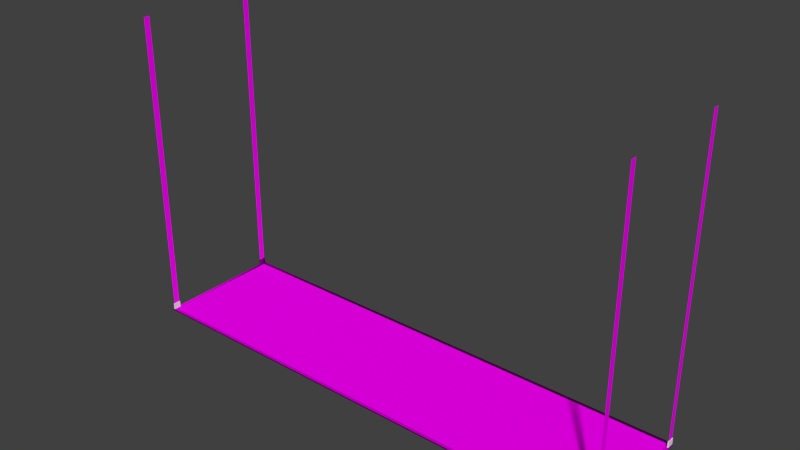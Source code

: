 # Source: decoration_building_aircon_straight_1.blend  (saved by Blender 2.70.0; exported with 4.5.12 LTS)
import bpy
from mathutils import Matrix  # noqa: F401  (used for matrix-valued properties, if any)

bpy.ops.wm.read_factory_settings(use_empty=True)
scene = bpy.context.scene
scene.name = 'Scene'

# ---- collections
col_collection_1 = bpy.data.collections.new('Collection 1'); scene.collection.children.link(col_collection_1)

# ---- images (referenced by path relative to the original .blend; pixels are not part of the script)
import os
ASSET_DIR = os.environ.get("B2B_ASSET_DIR", "")  # directory of the original .blend (textures are referenced by path, not embedded)
HERE = os.path.dirname(os.path.abspath(__file__))  # packed textures are extracted next to this script under _unpacked/

def load_image(name, relpath, width, height, colorspace="sRGB"):
    """Load a texture the original file referenced (path relative to the .blend, or extracted next to this script)."""
    p = next((c for c in (os.path.join(HERE, relpath), os.path.join(ASSET_DIR, relpath)) if relpath and os.path.exists(c)), "")
    if p:
        img = bpy.data.images.load(p, check_existing=True)
        img.name = name
    else:  # same state as the original file: an image datablock whose file is absent (Cycles renders it pink)
        img = bpy.data.images.new(name, width, height)
        img.source = "FILE"
        img.filepath = "//" + (relpath or name)
    img.colorspace_settings.name = colorspace
    return img
img_decoration_buildings_metal_2_diffuse_jpg = load_image('decoration_buildings_metal_2_diffuse.jpg', 'Texturen/decoration_buildings_metal_2_diffuse.jpg', 1024, 1024, 'sRGB')
img_decoration_buildings_metal_2_normal_jpg = load_image('decoration_buildings_metal_2_normal.jpg', 'Texturen/decoration_buildings_metal_2_normal.jpg', 1024, 1024, 'sRGB')
img_decoration_buildings_chain_1_diffuse_png = load_image('decoration_buildings_chain_1_diffuse.png', 'Texturen/decoration_buildings_chain_1_diffuse.png', 1024, 1024, 'sRGB')
img_decoration_buildings_fence_1_diffuse_png = load_image('decoration_buildings_fence_1_diffuse.png', 'Texturen/decoration_buildings_fence_1_diffuse.png', 1024, 1024, 'sRGB')

# ---- materials (node trees are filled in below, after node groups)
mat_decoration_building_aircon_straight_1_border_metal_2 = bpy.data.materials.new('decoration_building_aircon_straight_1_border_metal_2')
mat_decoration_building_aircon_straight_1_border_metal_2.alpha_threshold = 0.0
mat_decoration_building_aircon_straight_1_border_metal_2.roughness = 0.5
mat_decoration_building_aircon_straight_1_border_metal_2.line_color = (0.0, 0.0, 0.0, 1.0)
mat_decoration_building_aircon_straight_1_chains_chain_1 = bpy.data.materials.new('decoration_building_aircon_straight_1_chains_chain_1')
mat_decoration_building_aircon_straight_1_chains_chain_1.alpha_threshold = 0.0
mat_decoration_building_aircon_straight_1_chains_chain_1.roughness = 0.5
mat_decoration_building_aircon_straight_1_chains_chain_1.line_color = (0.0, 0.0, 0.0, 1.0)
mat_decoration_building_aircon_straight_1_base_fence_1 = bpy.data.materials.new('decoration_building_aircon_straight_1_base_fence_1')
mat_decoration_building_aircon_straight_1_base_fence_1.alpha_threshold = 0.0
mat_decoration_building_aircon_straight_1_base_fence_1.roughness = 0.5
mat_decoration_building_aircon_straight_1_base_fence_1.line_color = (0.0, 0.0, 0.0, 1.0)

# ---- material node trees
mat_decoration_building_aircon_straight_1_border_metal_2.use_nodes = True; mat_decoration_building_aircon_straight_1_border_metal_2.node_tree.nodes.clear()
_N = mat_decoration_building_aircon_straight_1_border_metal_2.node_tree.nodes; _L = mat_decoration_building_aircon_straight_1_border_metal_2.node_tree.links
n0 = _N.new('ShaderNodeOutputMaterial'); n0.name = 'Material Output'; n0.location = (300, 300)
n1 = _N.new('ShaderNodeBsdfDiffuse'); n1.name = 'Diffuse BSDF'; n1.location = (10, 300)
n2 = _N.new('ShaderNodeTexImage'); n2.name = 'Image Texture'; n2.location = (-458, 427)
n2.width = 140
n2.image = img_decoration_buildings_metal_2_diffuse_jpg
n3 = _N.new('ShaderNodeTexImage'); n3.name = 'Image Texture.001'; n3.location = (-463, 173)
n3.width = 140
n3.image = img_decoration_buildings_metal_2_normal_jpg
n4 = _N.new('ShaderNodeNormalMap'); n4.name = 'Normal Map'; n4.location = (-225, 175)
n5 = _N.new('ShaderNodeTexCoord'); n5.name = 'Texture Coordinate'; n5.location = (-691, 352)
_L.new(n1.outputs[0], n0.inputs[0])
_L.new(n5.outputs[2], n2.inputs[0])
_L.new(n5.outputs[2], n3.inputs[0])
_L.new(n2.outputs[0], n1.inputs[0])
_L.new(n4.outputs[0], n1.inputs[2])
_L.new(n3.outputs[0], n4.inputs[1])
n0.is_active_output = True
mat_decoration_building_aircon_straight_1_chains_chain_1.use_nodes = True; mat_decoration_building_aircon_straight_1_chains_chain_1.node_tree.nodes.clear()
_N = mat_decoration_building_aircon_straight_1_chains_chain_1.node_tree.nodes; _L = mat_decoration_building_aircon_straight_1_chains_chain_1.node_tree.links
n0 = _N.new('ShaderNodeOutputMaterial'); n0.name = 'Material Output'; n0.location = (300, 300)
n1 = _N.new('ShaderNodeBsdfDiffuse'); n1.name = 'Diffuse BSDF'; n1.location = (10, 300)
n2 = _N.new('ShaderNodeTexCoord'); n2.name = 'Texture Coordinate'; n2.location = (-433, 359)
n3 = _N.new('ShaderNodeTexImage'); n3.name = 'Image Texture'; n3.location = (-221, 337)
n3.width = 140
n3.image = img_decoration_buildings_chain_1_diffuse_png
_L.new(n1.outputs[0], n0.inputs[0])
_L.new(n2.outputs[2], n3.inputs[0])
_L.new(n3.outputs[0], n1.inputs[0])
n0.is_active_output = True
mat_decoration_building_aircon_straight_1_base_fence_1.use_nodes = True; mat_decoration_building_aircon_straight_1_base_fence_1.node_tree.nodes.clear()
_N = mat_decoration_building_aircon_straight_1_base_fence_1.node_tree.nodes; _L = mat_decoration_building_aircon_straight_1_base_fence_1.node_tree.links
n0 = _N.new('ShaderNodeOutputMaterial'); n0.name = 'Material Output'; n0.location = (300, 300)
n1 = _N.new('ShaderNodeBsdfDiffuse'); n1.name = 'Diffuse BSDF'; n1.location = (10, 300)
n2 = _N.new('ShaderNodeTexImage'); n2.name = 'Image Texture'; n2.location = (-287, 319)
n2.width = 140
n2.image = img_decoration_buildings_fence_1_diffuse_png
n3 = _N.new('ShaderNodeTexCoord'); n3.name = 'Texture Coordinate'; n3.location = (-602, 341)
_L.new(n1.outputs[0], n0.inputs[0])
_L.new(n3.outputs[2], n2.inputs[0])
_L.new(n2.outputs[0], n1.inputs[0])
n0.is_active_output = True

# ---- world
world_world = bpy.data.worlds.new('World'); scene.world = world_world
world_world.color = (0.05088, 0.05088, 0.05088)
world_world.use_sun_shadow = False
world_world.sun_shadow_jitter_overblur = 0.0
world_world.cycles.sampling_method = 'MANUAL'
world_world.cycles.sample_map_resolution = 256

# ---- meshes
me_cube_006 = bpy.data.meshes.new('Cube.006')
me_cube_006.from_pydata([(-0.01, -0.01, 2.98e-08), (-0.01, 0.11, 2.98e-08), (0.01, 0.11, 2.98e-08), (0.01, -0.01, 2.98e-08), (-0.01, -0.01, 0.1), (-0.01, 0.11, 0.1), (0.01, 0.11, 0.1), (0.01, -0.01, 0.1)], [], [(4, 5, 1, 0), (5, 6, 2, 1), (6, 7, 3, 2), (7, 4, 0, 3), (7, 6, 5, 4)])
me_cube_006.use_remesh_preserve_volume = False
me_cube_006.use_remesh_preserve_attributes = False
me_cube_006.use_mirror_vertex_groups = False
me_cube_006.update()
me_cube_005 = bpy.data.meshes.new('Cube.005')
me_cube_005.from_pydata([(-0.01, -0.01, 2.98e-08), (-0.01, 0.11, 2.98e-08), (0.01, 0.11, 2.98e-08), (0.01, -0.01, 2.98e-08), (-0.01, -0.01, 0.1), (-0.01, 0.11, 0.1), (0.01, 0.11, 0.1), (0.01, -0.01, 0.1)], [], [(4, 5, 1, 0), (5, 6, 2, 1), (6, 7, 3, 2), (7, 4, 0, 3), (7, 6, 5, 4)])
me_cube_005.materials.append(mat_decoration_building_aircon_straight_1_border_metal_2)
me_cube_005.use_remesh_preserve_volume = False
me_cube_005.use_remesh_preserve_attributes = False
me_cube_005.use_mirror_vertex_groups = False
me_cube_005.update()
me_cube_004 = bpy.data.meshes.new('Cube.004')
me_cube_004.from_pydata([(-0.01, -0.01, 2.98e-08), (-0.01, 0.11, 2.98e-08), (0.01, 0.11, 2.98e-08), (0.01, -0.01, 2.98e-08), (-0.01, -0.01, 0.1), (-0.01, 0.11, 0.1), (0.01, 0.11, 0.1), (0.01, -0.01, 0.1)], [], [(4, 5, 1, 0), (5, 6, 2, 1), (6, 7, 3, 2), (7, 4, 0, 3), (7, 6, 5, 4)])
me_cube_004.use_remesh_preserve_volume = False
me_cube_004.use_remesh_preserve_attributes = False
me_cube_004.use_mirror_vertex_groups = False
me_cube_004.update()
me_cube_003 = bpy.data.meshes.new('Cube.003')
me_cube_003.from_pydata([(-0.01, -0.01, 2.98e-08), (-0.01, 0.11, 2.98e-08), (0.01, 0.11, 2.98e-08), (0.01, -0.01, 2.98e-08), (-0.01, -0.01, 0.1), (-0.01, 0.11, 0.1), (0.01, 0.11, 0.1), (0.01, -0.01, 0.1)], [], [(4, 5, 1, 0), (5, 6, 2, 1), (6, 7, 3, 2), (7, 4, 0, 3), (7, 6, 5, 4)])
me_cube_003.use_remesh_preserve_volume = False
me_cube_003.use_remesh_preserve_attributes = False
me_cube_003.use_mirror_vertex_groups = False
me_cube_003.update()
me_plane_005 = bpy.data.meshes.new('Plane.005')
me_plane_005.from_pydata([(-2.495, -1.03, 4.03), (2.395, -1.03, 4.03), (-2.495, -0.93, 4.03), (2.395, -0.93, 4.03), (-2.495, 0.93, 4.03), (2.395, 0.93, 4.03), (-2.495, 1.03, 4.03), (2.395, 1.03, 4.03), (-2.495, 0.93, -4.03), (2.395, 0.93, -4.03), (-2.495, 1.03, -4.03), (2.395, 1.03, -4.03), (-2.495, -1.03, -4.03), (2.395, -1.03, -4.03), (-2.495, -0.93, -4.03), (2.395, -0.93, -4.03)], [], [(0, 1, 3, 2), (4, 5, 7, 6), (8, 9, 11, 10), (12, 13, 15, 14)])
me_plane_005.materials.append(mat_decoration_building_aircon_straight_1_chains_chain_1)
me_plane_005.use_remesh_preserve_volume = False
me_plane_005.use_remesh_preserve_attributes = False
me_plane_005.use_mirror_vertex_groups = False
me_plane_005.update()
me_cube_001 = bpy.data.meshes.new('Cube.001')
me_cube_001.from_pydata([(4.05, -0.95, -0.01), (4.0, -1.0, -0.01), (4.05, -0.95, 0.01), (4.0, -1.0, 0.01), (4.05, -3.05, -0.01), (4.0, -3.0, -0.01), (4.05, -3.05, 0.01), (4.0, -3.0, 0.01), (-4.05, -3.05, -0.01), (-4.0, -3.0, -0.01), (-4.05, -3.05, 0.01), (-4.0, -3.0, 0.01), (-4.05, -0.95, -0.01), (-4.0, -1.0, -0.01), (-4.05, -0.95, 0.01), (-4.0, -1.0, 0.01)], [], [(1, 0, 4, 5), (5, 4, 8, 9), (3, 1, 5, 7), (2, 3, 7, 6), (0, 2, 6, 4), (9, 8, 12, 13), (7, 5, 9, 11), (6, 7, 11, 10), (4, 6, 10, 8), (11, 9, 13, 15), (10, 11, 15, 14), (8, 10, 14, 12), (14, 2, 0, 12), (3, 15, 13, 1), (13, 12, 0, 1), (3, 2, 14, 15)])
me_cube_001.materials.append(mat_decoration_building_aircon_straight_1_border_metal_2)
me_cube_001.use_remesh_preserve_volume = False
me_cube_001.use_remesh_preserve_attributes = False
me_cube_001.use_mirror_vertex_groups = False
me_cube_001.update()
me_plane = bpy.data.meshes.new('Plane')
me_plane.from_pydata([(-4.0, -1.0, 0.0), (4.0, -1.0, 0.0), (-4.0, 1.0, 0.0), (4.0, 1.0, 0.0)], [], [(0, 1, 3, 2)])
me_plane.materials.append(mat_decoration_building_aircon_straight_1_base_fence_1)
me_plane.use_remesh_preserve_volume = False
me_plane.use_remesh_preserve_attributes = False
me_plane.use_mirror_vertex_groups = False
me_plane.update()

# ---- objects
ob_cube_004 = bpy.data.objects.new('Cube.004', me_cube_006)
ob_cube_003 = bpy.data.objects.new('Cube.003', me_cube_005)
ob_cube_002 = bpy.data.objects.new('Cube.002', me_cube_004)
ob_cube_001 = bpy.data.objects.new('Cube.001', me_cube_003)
ob_plane_004 = bpy.data.objects.new('Plane.004', me_plane_005)
ob_cube = bpy.data.objects.new('Cube', me_cube_001)
ob_plane = bpy.data.objects.new('Plane', me_plane)

# ---- transforms, parenting, visibility, modifiers, constraints
ob_cube_004.location = (-4.03, -1.03, 0.01)
ob_cube_004.lineart.crease_threshold = 0.0
ob_cube_003.location = (-4.03, 0.93, 0.01)
ob_cube_003.lineart.crease_threshold = 0.0
ob_cube_002.location = (4.03, 0.93, 0.01)
ob_cube_002.lineart.crease_threshold = 0.0
ob_cube_001.location = (4.03, -1.03, 0.01)
ob_cube_001.lineart.crease_threshold = 0.0
ob_plane_004.location = (0.0, 0.0, 2.505)
ob_plane_004.rotation_euler = (0.0, 1.571, 0.0)
ob_plane_004.lineart.crease_threshold = 0.0
ob_cube.location = (0.0, 2.0, 0.0)
ob_cube.lineart.crease_threshold = 0.0
ob_plane.location = (0.0, 0.0, 0.0)
ob_plane.lineart.crease_threshold = 0.0

# ---- collection membership
col_collection_1.objects.link(ob_cube_004)
col_collection_1.objects.link(ob_cube_003)
col_collection_1.objects.link(ob_cube_002)
col_collection_1.objects.link(ob_cube_001)
col_collection_1.objects.link(ob_plane_004)
col_collection_1.objects.link(ob_cube)
col_collection_1.objects.link(ob_plane)

# ---- scene / render settings (as saved in the file)
scene.frame_start = 1; scene.frame_end = 250; scene.frame_set(1)
scene.render.engine = 'CYCLES'
scene.render.resolution_percentage = 50
scene.render.dither_intensity = 0.0
scene.cycles.use_denoising = False
scene.cycles.samples = 10
scene.cycles.sampling_pattern = 'TABULATED_SOBOL'
scene.cycles.light_sampling_threshold = 0.0
scene.cycles.use_adaptive_sampling = False
scene.cycles.use_light_tree = False
scene.cycles.blur_glossy = 0.0
scene.cycles.volume_bounces = 1
scene.cycles.pixel_filter_type = 'GAUSSIAN'
scene.cycles.sample_clamp_indirect = 0.0
scene.view_settings.view_transform = 'Standard'
bpy.context.view_layer.update()

# ---- added for rendering (the .blend has no active camera and no usable light): camera, sun
cam_auto = bpy.data.cameras.new('AutoCamera')
cam_auto.lens = 50.0
cam_auto.sensor_width = 36.0
cam_auto.clip_end = 1000.0
ob_auto_camera = bpy.data.objects.new('AutoCamera', cam_auto)
scene.collection.objects.link(ob_auto_camera)
ob_auto_camera.location = (9.02368, -10.8284, 9.71395)
ob_auto_camera.rotation_euler = (1.09748, -7.21219e-08, 0.694738)
scene.camera = ob_auto_camera
light_auto_sun = bpy.data.lights.new('AutoSun', 'SUN')
light_auto_sun.energy = 3.0
light_auto_sun.angle = 0.0523599
ob_auto_sun = bpy.data.objects.new('AutoSun', light_auto_sun)
scene.collection.objects.link(ob_auto_sun)
ob_auto_sun.rotation_euler = (0.872665, 0.174533, 0.523599)
bpy.context.view_layer.update()
